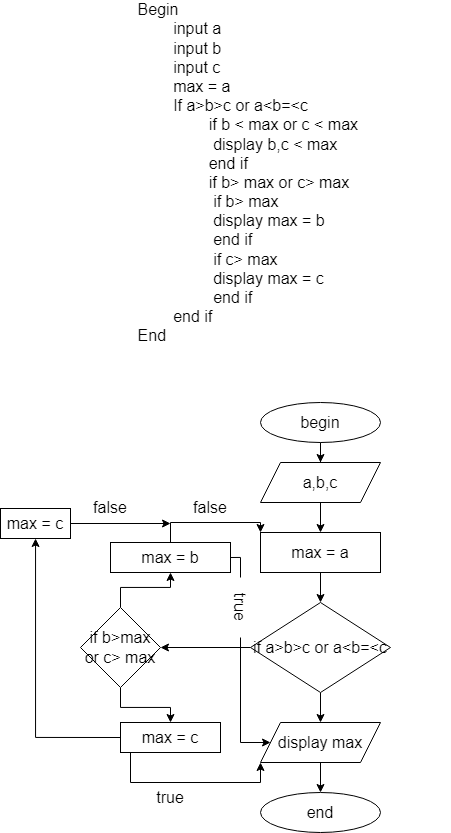

The diagram above was exported from draw.io. Its source (the exported page's mxGraphModel, read from the mxfile embedded in the PNG):
<mxGraphModel dx="1368" dy="2024" grid="1" gridSize="10" guides="1" tooltips="1" connect="1" arrows="1" fold="1" page="1" pageScale="1" pageWidth="827" pageHeight="1169" math="0" shadow="0">
  <root>
    <mxCell id="0" />
    <mxCell id="1" parent="0" />
    <mxCell id="Ly7E9tbGLKOJMaSP735k-2" value="&lt;font style=&quot;font-size: 16px;&quot;&gt;&lt;span style=&quot;white-space: pre;&quot;&gt;&#09;&lt;/span&gt;Begin&lt;br&gt;&lt;span style=&quot;white-space: pre;&quot;&gt;&#09;&lt;span style=&quot;white-space: pre;&quot;&gt;&#09;&lt;/span&gt;&lt;/span&gt;input a&lt;br&gt;&lt;span style=&quot;white-space: pre;&quot;&gt;&#09;&lt;span style=&quot;white-space: pre;&quot;&gt;&#09;&lt;/span&gt;&lt;/span&gt;input b&lt;br&gt;&lt;span style=&quot;white-space: pre;&quot;&gt;&#09;&lt;span style=&quot;white-space: pre;&quot;&gt;&#09;&lt;/span&gt;&lt;/span&gt;input c&lt;br&gt;&lt;span style=&quot;white-space: pre;&quot;&gt;&#09;&lt;span style=&quot;white-space: pre;&quot;&gt;&#09;&lt;/span&gt;&lt;/span&gt;max = a&lt;br&gt;&lt;span style=&quot;white-space: pre;&quot;&gt;&#09;&lt;span style=&quot;white-space: pre;&quot;&gt;&#09;&lt;/span&gt;&lt;/span&gt;If a&amp;gt;b&amp;gt;c or a&amp;lt;b=&amp;lt;c&lt;br&gt;&lt;span style=&quot;white-space: pre;&quot;&gt;&#09;&lt;span style=&quot;white-space: pre;&quot;&gt;&#09;&lt;span style=&quot;white-space: pre;&quot;&gt;&#09;&lt;/span&gt;&lt;/span&gt;&lt;/span&gt;if b &amp;lt; max or c &amp;lt; max&lt;br&gt;&lt;span style=&quot;white-space: pre;&quot;&gt;&#09;&lt;span style=&quot;white-space: pre;&quot;&gt;&#09;&lt;span style=&quot;white-space: pre;&quot;&gt;&#09;&lt;/span&gt;&lt;/span&gt;&lt;/span&gt;&amp;nbsp;display b,c &amp;lt; max&lt;br&gt;&lt;span style=&quot;white-space: pre;&quot;&gt;&#09;&lt;/span&gt;&lt;span style=&quot;white-space: pre;&quot;&gt;&#09;&lt;/span&gt;&lt;span style=&quot;white-space: pre;&quot;&gt;&#09;&lt;/span&gt;end if&lt;br&gt;&lt;span style=&quot;white-space: pre;&quot;&gt;&#09;&lt;/span&gt;&lt;span style=&quot;white-space: pre;&quot;&gt;&#09;&lt;/span&gt;&lt;span style=&quot;white-space: pre;&quot;&gt;&#09;&lt;/span&gt;if b&amp;gt; max or c&amp;gt; max&lt;br&gt;&lt;span style=&quot;white-space: pre;&quot;&gt;&#09;&lt;/span&gt;&lt;span style=&quot;white-space: pre;&quot;&gt;&#09;&lt;/span&gt;&lt;span style=&quot;white-space: pre;&quot;&gt;&#09;&lt;/span&gt;&amp;nbsp;if b&amp;gt; max&lt;br&gt;&lt;span style=&quot;white-space: pre;&quot;&gt;&#09;&lt;/span&gt;&lt;span style=&quot;white-space: pre;&quot;&gt;&#09;&lt;/span&gt;&lt;span style=&quot;white-space: pre;&quot;&gt;&#09;&lt;/span&gt;&amp;nbsp;display max = b&lt;br&gt;&lt;span style=&quot;white-space: pre;&quot;&gt;&#09;&lt;/span&gt;&lt;span style=&quot;white-space: pre;&quot;&gt;&#09;&lt;/span&gt;&lt;span style=&quot;white-space: pre;&quot;&gt;&#09;&lt;/span&gt;&amp;nbsp;end if&lt;br&gt;&lt;span style=&quot;white-space: pre;&quot;&gt;&#09;&lt;/span&gt;&lt;span style=&quot;white-space: pre;&quot;&gt;&#09;&lt;/span&gt;&lt;span style=&quot;white-space: pre;&quot;&gt;&#09;&lt;/span&gt;&amp;nbsp;if c&amp;gt; max&lt;br&gt;&lt;span style=&quot;white-space: pre;&quot;&gt;&#09;&lt;/span&gt;&lt;span style=&quot;white-space: pre;&quot;&gt;&#09;&lt;/span&gt;&lt;span style=&quot;white-space: pre;&quot;&gt;&#09;&lt;/span&gt;&amp;nbsp;display max = c&lt;br&gt;&lt;span style=&quot;white-space: pre;&quot;&gt;&#09;&lt;/span&gt;&lt;span style=&quot;white-space: pre;&quot;&gt;&#09;&lt;/span&gt;&lt;span style=&quot;white-space: pre;&quot;&gt;&#09;&lt;/span&gt;&amp;nbsp;end if&lt;span style=&quot;white-space: pre;&quot;&gt;&#09;&lt;/span&gt;&lt;br&gt;&lt;span style=&quot;white-space: pre;&quot;&gt;&#09;&lt;/span&gt;&lt;span style=&quot;white-space: pre;&quot;&gt;&#09;&lt;/span&gt;end if&lt;br&gt;&lt;span style=&quot;white-space: pre;&quot;&gt;&#09;&lt;/span&gt;End&lt;br&gt;&lt;span style=&quot;white-space: pre;&quot;&gt;&#09;&lt;/span&gt;&lt;span style=&quot;white-space: pre;&quot;&gt;&#09;&lt;/span&gt;&lt;br&gt;&lt;/font&gt;" style="text;html=1;strokeColor=none;fillColor=none;align=left;verticalAlign=middle;whiteSpace=wrap;rounded=0;" vertex="1" parent="1">
      <mxGeometry x="20" y="-1000" width="350" height="120" as="geometry" />
    </mxCell>
    <mxCell id="Ly7E9tbGLKOJMaSP735k-9" value="" style="edgeStyle=orthogonalEdgeStyle;rounded=0;orthogonalLoop=1;jettySize=auto;html=1;fontSize=16;" edge="1" parent="1" source="Ly7E9tbGLKOJMaSP735k-7" target="Ly7E9tbGLKOJMaSP735k-8">
      <mxGeometry relative="1" as="geometry" />
    </mxCell>
    <mxCell id="Ly7E9tbGLKOJMaSP735k-7" value="begin" style="ellipse;whiteSpace=wrap;html=1;fontSize=16;" vertex="1" parent="1">
      <mxGeometry x="180" y="-720" width="120" height="40" as="geometry" />
    </mxCell>
    <mxCell id="Ly7E9tbGLKOJMaSP735k-11" value="" style="edgeStyle=orthogonalEdgeStyle;rounded=0;orthogonalLoop=1;jettySize=auto;html=1;fontSize=16;" edge="1" parent="1" source="Ly7E9tbGLKOJMaSP735k-8" target="Ly7E9tbGLKOJMaSP735k-10">
      <mxGeometry relative="1" as="geometry" />
    </mxCell>
    <mxCell id="Ly7E9tbGLKOJMaSP735k-8" value="a,b,c" style="shape=parallelogram;perimeter=parallelogramPerimeter;whiteSpace=wrap;html=1;fixedSize=1;fontSize=16;" vertex="1" parent="1">
      <mxGeometry x="180" y="-660" width="120" height="40" as="geometry" />
    </mxCell>
    <mxCell id="Ly7E9tbGLKOJMaSP735k-13" value="" style="edgeStyle=orthogonalEdgeStyle;rounded=0;orthogonalLoop=1;jettySize=auto;html=1;fontSize=16;" edge="1" parent="1" source="Ly7E9tbGLKOJMaSP735k-10" target="Ly7E9tbGLKOJMaSP735k-12">
      <mxGeometry relative="1" as="geometry" />
    </mxCell>
    <mxCell id="Ly7E9tbGLKOJMaSP735k-10" value="max = a" style="whiteSpace=wrap;html=1;fontSize=16;" vertex="1" parent="1">
      <mxGeometry x="180" y="-590" width="120" height="40" as="geometry" />
    </mxCell>
    <mxCell id="Ly7E9tbGLKOJMaSP735k-15" value="" style="edgeStyle=orthogonalEdgeStyle;rounded=0;orthogonalLoop=1;jettySize=auto;html=1;fontSize=16;" edge="1" parent="1" source="Ly7E9tbGLKOJMaSP735k-12" target="Ly7E9tbGLKOJMaSP735k-14">
      <mxGeometry relative="1" as="geometry" />
    </mxCell>
    <mxCell id="Ly7E9tbGLKOJMaSP735k-32" value="" style="edgeStyle=orthogonalEdgeStyle;rounded=0;orthogonalLoop=1;jettySize=auto;html=1;fontSize=16;" edge="1" parent="1" source="Ly7E9tbGLKOJMaSP735k-12" target="Ly7E9tbGLKOJMaSP735k-31">
      <mxGeometry relative="1" as="geometry" />
    </mxCell>
    <mxCell id="Ly7E9tbGLKOJMaSP735k-12" value="if a&amp;gt;b&amp;gt;c or a&amp;lt;b=&amp;lt;c" style="rhombus;whiteSpace=wrap;html=1;fontSize=16;" vertex="1" parent="1">
      <mxGeometry x="170" y="-520" width="140" height="90" as="geometry" />
    </mxCell>
    <mxCell id="Ly7E9tbGLKOJMaSP735k-17" value="" style="edgeStyle=orthogonalEdgeStyle;rounded=0;orthogonalLoop=1;jettySize=auto;html=1;fontSize=16;" edge="1" parent="1" source="Ly7E9tbGLKOJMaSP735k-14" target="Ly7E9tbGLKOJMaSP735k-16">
      <mxGeometry relative="1" as="geometry" />
    </mxCell>
    <mxCell id="Ly7E9tbGLKOJMaSP735k-19" value="" style="edgeStyle=orthogonalEdgeStyle;rounded=0;orthogonalLoop=1;jettySize=auto;html=1;fontSize=16;" edge="1" parent="1" source="Ly7E9tbGLKOJMaSP735k-14" target="Ly7E9tbGLKOJMaSP735k-18">
      <mxGeometry relative="1" as="geometry" />
    </mxCell>
    <mxCell id="Ly7E9tbGLKOJMaSP735k-14" value="if b&amp;gt;max or c&amp;gt; max" style="rhombus;whiteSpace=wrap;html=1;fontSize=16;" vertex="1" parent="1">
      <mxGeometry y="-515" width="80" height="80" as="geometry" />
    </mxCell>
    <mxCell id="Ly7E9tbGLKOJMaSP735k-24" style="edgeStyle=orthogonalEdgeStyle;rounded=0;orthogonalLoop=1;jettySize=auto;html=1;fontSize=16;entryX=0;entryY=0;entryDx=0;entryDy=0;" edge="1" parent="1" source="Ly7E9tbGLKOJMaSP735k-16" target="Ly7E9tbGLKOJMaSP735k-10">
      <mxGeometry relative="1" as="geometry">
        <mxPoint x="70" y="-600" as="targetPoint" />
        <Array as="points">
          <mxPoint x="90" y="-600" />
          <mxPoint x="180" y="-600" />
        </Array>
      </mxGeometry>
    </mxCell>
    <mxCell id="Ly7E9tbGLKOJMaSP735k-38" style="edgeStyle=orthogonalEdgeStyle;rounded=0;orthogonalLoop=1;jettySize=auto;html=1;exitX=1;exitY=0.5;exitDx=0;exitDy=0;fontSize=16;startArrow=none;" edge="1" parent="1" source="Ly7E9tbGLKOJMaSP735k-39" target="Ly7E9tbGLKOJMaSP735k-31">
      <mxGeometry relative="1" as="geometry">
        <mxPoint x="160" y="-390" as="targetPoint" />
        <Array as="points">
          <mxPoint x="160" y="-380" />
        </Array>
      </mxGeometry>
    </mxCell>
    <mxCell id="Ly7E9tbGLKOJMaSP735k-16" value="max = b" style="whiteSpace=wrap;html=1;fontSize=16;" vertex="1" parent="1">
      <mxGeometry x="30" y="-580" width="120" height="30" as="geometry" />
    </mxCell>
    <mxCell id="Ly7E9tbGLKOJMaSP735k-21" style="edgeStyle=orthogonalEdgeStyle;rounded=0;orthogonalLoop=1;jettySize=auto;html=1;exitX=0;exitY=0.5;exitDx=0;exitDy=0;fontSize=16;" edge="1" parent="1" source="Ly7E9tbGLKOJMaSP735k-18" target="Ly7E9tbGLKOJMaSP735k-20">
      <mxGeometry relative="1" as="geometry" />
    </mxCell>
    <mxCell id="Ly7E9tbGLKOJMaSP735k-41" style="edgeStyle=orthogonalEdgeStyle;rounded=0;orthogonalLoop=1;jettySize=auto;html=1;exitX=0.5;exitY=1;exitDx=0;exitDy=0;entryX=0;entryY=1;entryDx=0;entryDy=0;fontSize=16;" edge="1" parent="1" source="Ly7E9tbGLKOJMaSP735k-18" target="Ly7E9tbGLKOJMaSP735k-31">
      <mxGeometry relative="1" as="geometry">
        <Array as="points">
          <mxPoint x="50" y="-370" />
          <mxPoint x="50" y="-340" />
          <mxPoint x="180" y="-340" />
        </Array>
      </mxGeometry>
    </mxCell>
    <mxCell id="Ly7E9tbGLKOJMaSP735k-18" value="max = c" style="whiteSpace=wrap;html=1;fontSize=16;" vertex="1" parent="1">
      <mxGeometry x="40" y="-400" width="100" height="30" as="geometry" />
    </mxCell>
    <mxCell id="Ly7E9tbGLKOJMaSP735k-26" style="edgeStyle=orthogonalEdgeStyle;rounded=0;orthogonalLoop=1;jettySize=auto;html=1;fontSize=16;" edge="1" parent="1" source="Ly7E9tbGLKOJMaSP735k-20">
      <mxGeometry relative="1" as="geometry">
        <mxPoint x="90" y="-599" as="targetPoint" />
      </mxGeometry>
    </mxCell>
    <mxCell id="Ly7E9tbGLKOJMaSP735k-20" value="max = c" style="whiteSpace=wrap;html=1;fontSize=16;" vertex="1" parent="1">
      <mxGeometry x="-80" y="-614" width="70" height="30" as="geometry" />
    </mxCell>
    <mxCell id="Ly7E9tbGLKOJMaSP735k-27" value="false" style="text;html=1;strokeColor=none;fillColor=none;align=center;verticalAlign=middle;whiteSpace=wrap;rounded=0;fontSize=16;" vertex="1" parent="1">
      <mxGeometry y="-630" width="60" height="30" as="geometry" />
    </mxCell>
    <mxCell id="Ly7E9tbGLKOJMaSP735k-28" value="false" style="text;html=1;strokeColor=none;fillColor=none;align=center;verticalAlign=middle;whiteSpace=wrap;rounded=0;fontSize=16;" vertex="1" parent="1">
      <mxGeometry x="100" y="-630" width="60" height="30" as="geometry" />
    </mxCell>
    <mxCell id="Ly7E9tbGLKOJMaSP735k-34" value="" style="edgeStyle=orthogonalEdgeStyle;rounded=0;orthogonalLoop=1;jettySize=auto;html=1;fontSize=16;" edge="1" parent="1" source="Ly7E9tbGLKOJMaSP735k-31" target="Ly7E9tbGLKOJMaSP735k-33">
      <mxGeometry relative="1" as="geometry" />
    </mxCell>
    <mxCell id="Ly7E9tbGLKOJMaSP735k-31" value="display max" style="shape=parallelogram;perimeter=parallelogramPerimeter;whiteSpace=wrap;html=1;fixedSize=1;fontSize=16;" vertex="1" parent="1">
      <mxGeometry x="180" y="-400" width="120" height="40" as="geometry" />
    </mxCell>
    <mxCell id="Ly7E9tbGLKOJMaSP735k-33" value="end" style="ellipse;whiteSpace=wrap;html=1;fontSize=16;" vertex="1" parent="1">
      <mxGeometry x="180" y="-330" width="120" height="40" as="geometry" />
    </mxCell>
    <mxCell id="Ly7E9tbGLKOJMaSP735k-39" value="true" style="text;html=1;strokeColor=none;fillColor=none;align=center;verticalAlign=middle;whiteSpace=wrap;rounded=0;fontSize=16;rotation=90;" vertex="1" parent="1">
      <mxGeometry x="130" y="-530" width="60" height="30" as="geometry" />
    </mxCell>
    <mxCell id="Ly7E9tbGLKOJMaSP735k-40" value="" style="edgeStyle=orthogonalEdgeStyle;rounded=0;orthogonalLoop=1;jettySize=auto;html=1;exitX=1;exitY=0.5;exitDx=0;exitDy=0;fontSize=16;endArrow=none;" edge="1" parent="1" source="Ly7E9tbGLKOJMaSP735k-16" target="Ly7E9tbGLKOJMaSP735k-39">
      <mxGeometry relative="1" as="geometry">
        <mxPoint x="150" y="-565" as="sourcePoint" />
        <mxPoint x="190" y="-379.9999999999998" as="targetPoint" />
        <Array as="points">
          <mxPoint x="160" y="-565" />
        </Array>
      </mxGeometry>
    </mxCell>
    <mxCell id="Ly7E9tbGLKOJMaSP735k-45" value="true&lt;br&gt;" style="text;html=1;strokeColor=none;fillColor=none;align=center;verticalAlign=middle;whiteSpace=wrap;rounded=0;fontSize=16;" vertex="1" parent="1">
      <mxGeometry x="60" y="-340" width="60" height="30" as="geometry" />
    </mxCell>
  </root>
</mxGraphModel>